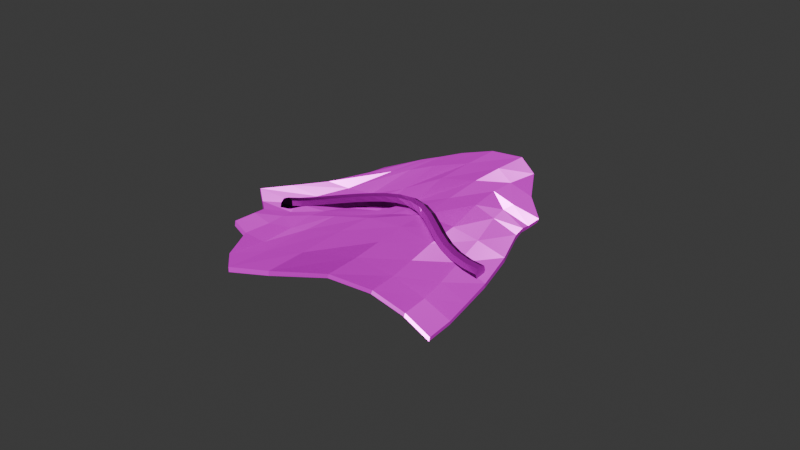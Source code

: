 # Source: prototype_Scrap.blend  (saved by Blender 4.3.32; exported with 4.5.12 LTS)
import bpy
from mathutils import Matrix  # noqa: F401  (used for matrix-valued properties, if any)

bpy.ops.wm.read_factory_settings(use_empty=True)
scene = bpy.context.scene
scene.name = 'Scene'

# ---- collections
col_collection = bpy.data.collections.new('Collection'); scene.collection.children.link(col_collection)

# ---- images (referenced by path relative to the original .blend; pixels are not part of the script)
import os
ASSET_DIR = os.environ.get("B2B_ASSET_DIR", "")  # directory of the original .blend (textures are referenced by path, not embedded)
HERE = os.path.dirname(os.path.abspath(__file__))  # packed textures are extracted next to this script under _unpacked/

def load_image(name, relpath, width, height, colorspace="sRGB"):
    """Load a texture the original file referenced (path relative to the .blend, or extracted next to this script)."""
    p = next((c for c in (os.path.join(HERE, relpath), os.path.join(ASSET_DIR, relpath)) if relpath and os.path.exists(c)), "")
    if p:
        img = bpy.data.images.load(p, check_existing=True)
        img.name = name
    else:  # same state as the original file: an image datablock whose file is absent (Cycles renders it pink)
        img = bpy.data.images.new(name, width, height)
        img.source = "FILE"
        img.filepath = "//" + (relpath or name)
    img.colorspace_settings.name = colorspace
    return img
img_metal_03_height_1k_png_001 = load_image('metal_03_height_1k.png.001', 'metal_03_height_1k.png', 1024, 1024, 'Non-Color')
img_metal_03_color_1k_png_001 = load_image('metal_03_color_1k.png.001', 'metal_03_color_1k.png', 1024, 1024, 'sRGB')
img_metal_03_metallic_1k_png_001 = load_image('metal_03_metallic_1k.png.001', 'metal_03_metallic_1k.png', 1024, 1024, 'Non-Color')
img_metal_03_roughness_1k_png_001 = load_image('metal_03_roughness_1k.png.001', 'metal_03_roughness_1k.png', 1024, 1024, 'Non-Color')
img_metal_03_normal_gl_1k_png_001 = load_image('metal_03_normal_gl_1k.png.001', 'metal_03_normal_gl_1k.png', 1024, 1024, 'Non-Color')
img_metal_03_ambient_occlusion_1k_png_001 = load_image('metal_03_ambient_occlusion_1k.png.001', 'metal_03_ambient_occlusion_1k.png', 1024, 1024, 'Non-Color')
img_metal_03_height_1k_png = load_image('metal_03_height_1k.png', 'metal_03_height_1k.png', 1024, 1024, 'Non-Color')
img_metal_03_color_1k_png = load_image('metal_03_color_1k.png', 'metal_03_color_1k.png', 1024, 1024, 'sRGB')
img_metal_03_metallic_1k_png = load_image('metal_03_metallic_1k.png', 'metal_03_metallic_1k.png', 1024, 1024, 'Non-Color')
img_metal_03_roughness_1k_png = load_image('metal_03_roughness_1k.png', 'metal_03_roughness_1k.png', 1024, 1024, 'Non-Color')
img_metal_03_normal_gl_1k_png = load_image('metal_03_normal_gl_1k.png', 'metal_03_normal_gl_1k.png', 1024, 1024, 'Non-Color')
img_metal_03_ambient_occlusion_1k_png = load_image('metal_03_ambient_occlusion_1k.png', 'metal_03_ambient_occlusion_1k.png', 1024, 1024, 'Non-Color')

# ---- materials (node trees are filled in below, after node groups)
mat_corrodedmetal = bpy.data.materials.new('CorrodedMetal')
mat_corroded_pipe = bpy.data.materials.new('Corroded Pipe')

# ---- material node trees
mat_corrodedmetal.use_nodes = True; mat_corrodedmetal.node_tree.nodes.clear()
_N = mat_corrodedmetal.node_tree.nodes; _L = mat_corrodedmetal.node_tree.links
n0 = _N.new('ShaderNodeBsdfPrincipled'); n0.name = 'Principled BSDF'; n0.location = (10, 300)
n1 = _N.new('ShaderNodeOutputMaterial'); n1.name = 'Material Output'; n1.location = (300, 300)
n2 = _N.new('ShaderNodeTexImage'); n2.name = 'Image Texture'; n2.location = (88, -1160)
n2.label = 'Displacement'
n2.image = img_metal_03_height_1k_png_001
n3 = _N.new('ShaderNodeDisplacement'); n3.name = 'Displacement'; n3.location = (110, -400)
n3.inputs[2].default_value = 1.0
n4 = _N.new('ShaderNodeTexImage'); n4.name = 'Image Texture.001'; n4.location = (88, -320)
n4.label = 'Base Color'
n4.image = img_metal_03_color_1k_png_001
n5 = _N.new('ShaderNodeTexImage'); n5.name = 'Image Texture.002'; n5.location = (88, -600)
n5.label = 'Metallic'
n5.image = img_metal_03_metallic_1k_png_001
n6 = _N.new('ShaderNodeTexImage'); n6.name = 'Image Texture.003'; n6.location = (88, -880)
n6.label = 'Roughness'
n6.image = img_metal_03_roughness_1k_png_001
n7 = _N.new('ShaderNodeTexImage'); n7.name = 'Image Texture.004'; n7.location = (88, -1440)
n7.label = 'Normal'
n7.image = img_metal_03_normal_gl_1k_png_001
n8 = _N.new('ShaderNodeNormalMap'); n8.name = 'Normal Map'; n8.location = (-240, -900)
n9 = _N.new('ShaderNodeTexImage'); n9.name = 'Image Texture.005'; n9.location = (88, -40)
n9.label = 'Ambient Occlusion'
n9.image = img_metal_03_ambient_occlusion_1k_png_001
n10 = _N.new('ShaderNodeMapping'); n10.name = 'Mapping'; n10.location = (230, -40)
n11 = _N.new('NodeReroute'); n11.name = 'Reroute'; n11.location = (38, -831)
n11.width = 16
n11.socket_idname = 'NodeSocketVector'
n12 = _N.new('ShaderNodeTexCoord'); n12.name = 'Texture Coordinate'; n12.location = (30, -40)
n13 = _N.new('NodeFrame'); n13.name = 'Frame'; n13.location = (-1270, 340)
n13.label = 'Mapping'
n13.width = 400
n14 = _N.new('NodeFrame'); n14.name = 'Frame.001'; n14.location = (-628, 540)
n14.label = 'Textures'
n14.width = 358
n2.parent = n14
n4.parent = n14
n5.parent = n14
n6.parent = n14
n7.parent = n14
n9.parent = n14
n10.parent = n13
n11.parent = n14
n12.parent = n13
_L.new(n0.outputs[0], n1.inputs[0])
_L.new(n2.outputs[0], n3.inputs[0])
_L.new(n3.outputs[0], n1.inputs[2])
_L.new(n4.outputs[0], n0.inputs[0])
_L.new(n5.outputs[0], n0.inputs[1])
_L.new(n6.outputs[0], n0.inputs[2])
_L.new(n7.outputs[0], n8.inputs[1])
_L.new(n8.outputs[0], n0.inputs[5])
_L.new(n11.outputs[0], n9.inputs[0])
_L.new(n11.outputs[0], n4.inputs[0])
_L.new(n11.outputs[0], n5.inputs[0])
_L.new(n11.outputs[0], n6.inputs[0])
_L.new(n11.outputs[0], n2.inputs[0])
_L.new(n11.outputs[0], n7.inputs[0])
_L.new(n10.outputs[0], n11.inputs[0])
_L.new(n12.outputs[2], n10.inputs[0])
n1.is_active_output = True
mat_corroded_pipe.use_nodes = True; mat_corroded_pipe.node_tree.nodes.clear()
_N = mat_corroded_pipe.node_tree.nodes; _L = mat_corroded_pipe.node_tree.links
n0 = _N.new('ShaderNodeBsdfPrincipled'); n0.name = 'Principled BSDF'; n0.location = (10, 300)
n1 = _N.new('ShaderNodeOutputMaterial'); n1.name = 'Material Output'; n1.location = (300, 300)
n2 = _N.new('ShaderNodeTexImage'); n2.name = 'Image Texture'; n2.location = (88, -1160)
n2.label = 'Displacement'
n2.image = img_metal_03_height_1k_png
n3 = _N.new('ShaderNodeDisplacement'); n3.name = 'Displacement'; n3.location = (110, -400)
n3.inputs[2].default_value = 1.0
n4 = _N.new('ShaderNodeTexImage'); n4.name = 'Image Texture.001'; n4.location = (88, -320)
n4.label = 'Base Color'
n4.image = img_metal_03_color_1k_png
n5 = _N.new('ShaderNodeTexImage'); n5.name = 'Image Texture.002'; n5.location = (88, -600)
n5.label = 'Metallic'
n5.image = img_metal_03_metallic_1k_png
n6 = _N.new('ShaderNodeTexImage'); n6.name = 'Image Texture.003'; n6.location = (88, -880)
n6.label = 'Roughness'
n6.image = img_metal_03_roughness_1k_png
n7 = _N.new('ShaderNodeTexImage'); n7.name = 'Image Texture.004'; n7.location = (88, -1440)
n7.label = 'Normal'
n7.image = img_metal_03_normal_gl_1k_png
n8 = _N.new('ShaderNodeNormalMap'); n8.name = 'Normal Map'; n8.location = (-240, -900)
n8.inputs[0].default_value = 10.0
n9 = _N.new('ShaderNodeTexImage'); n9.name = 'Image Texture.005'; n9.location = (88, -40)
n9.label = 'Ambient Occlusion'
n9.image = img_metal_03_ambient_occlusion_1k_png
n10 = _N.new('ShaderNodeMapping'); n10.name = 'Mapping'; n10.location = (230, -40)
n11 = _N.new('NodeReroute'); n11.name = 'Reroute'; n11.location = (38, -831)
n11.width = 16
n11.socket_idname = 'NodeSocketVector'
n12 = _N.new('ShaderNodeTexCoord'); n12.name = 'Texture Coordinate'; n12.location = (30, -40)
n13 = _N.new('NodeFrame'); n13.name = 'Frame'; n13.location = (-1270, 340)
n13.label = 'Mapping'
n13.width = 400
n14 = _N.new('NodeFrame'); n14.name = 'Frame.001'; n14.location = (-628, 540)
n14.label = 'Textures'
n14.width = 358
n15 = _N.new('ShaderNodeMix'); n15.name = 'Mix'; n15.location = (-212, 408)
n15.data_type = 'RGBA'
n15.inputs[7].default_value = (0.0, 0.0, 0.0, 1.0)
n2.parent = n14
n4.parent = n14
n5.parent = n14
n6.parent = n14
n7.parent = n14
n9.parent = n14
n10.parent = n13
n11.parent = n14
n12.parent = n13
_L.new(n0.outputs[0], n1.inputs[0])
_L.new(n2.outputs[0], n3.inputs[0])
_L.new(n3.outputs[0], n1.inputs[2])
_L.new(n15.outputs[2], n0.inputs[0])
_L.new(n5.outputs[0], n0.inputs[1])
_L.new(n6.outputs[0], n0.inputs[2])
_L.new(n7.outputs[0], n8.inputs[1])
_L.new(n8.outputs[0], n0.inputs[5])
_L.new(n11.outputs[0], n9.inputs[0])
_L.new(n11.outputs[0], n4.inputs[0])
_L.new(n11.outputs[0], n5.inputs[0])
_L.new(n11.outputs[0], n6.inputs[0])
_L.new(n11.outputs[0], n2.inputs[0])
_L.new(n11.outputs[0], n7.inputs[0])
_L.new(n10.outputs[0], n11.inputs[0])
_L.new(n12.outputs[2], n10.inputs[0])
_L.new(n4.outputs[0], n15.inputs[6])
n1.is_active_output = True

# ---- world
world_world = bpy.data.worlds.new('World'); scene.world = world_world
world_world.use_nodes = True; world_world.node_tree.nodes.clear()
_N = world_world.node_tree.nodes; _L = world_world.node_tree.links
n0 = _N.new('ShaderNodeOutputWorld'); n0.name = 'World Output'; n0.location = (300, 300)
n1 = _N.new('ShaderNodeBackground'); n1.name = 'Background'; n1.location = (10, 300)
n1.inputs[0].default_value = (0.05088, 0.05088, 0.05088, 1.0)
_L.new(n1.outputs[0], n0.inputs[0])
n0.is_active_output = True
world_world.color = (0.05088, 0.05088, 0.05088)
world_world.sun_shadow_jitter_overblur = 0.0

# ---- meshes
me_plane = bpy.data.meshes.new('Plane')
me_plane.from_pydata([(-0.6397, -1.0, 0.25), (1.0, -0.7992, -0.1689), (-0.7833, 0.8179, 0.003407), (0.7608, 0.859, -0.002455), (-0.9007, 0.2592, 0.03679), (-1.218, -0.2114, 0.04735), (-0.7997, -0.5686, 0.1311), (-0.3687, -1.309, 0.2051), (0.0, -1.292, 0.192), (0.5, -0.8062, 0.009782), (1.0, -0.3933, -0.09564), (0.9452, 0.1303, 0.02616), (0.8042, 0.5671, 0.0451), (0.4399, 1.256, 0.1479), (0.0, 1.293, 0.2147), (-0.385, 1.091, 0.1234), (-0.3706, -0.7012, 0.1635), (2.98e-08, -0.57, 0.2102), (0.4982, -0.3801, 0.06154), (-0.4974, -0.2184, 0.07391), (-0.00442, -0.0115, 0.1282), (0.4017, 0.2327, 0.05475), (-0.4803, 0.3163, 0.03244), (0.0, 0.6018, 0.2103), (0.4007, 0.7534, 0.1625), (-0.7916, 0.6479, 0.01644), (-1.07, -0.001358, 0.04358), (-1.003, -0.3923, 0.0675), (-0.6929, -0.7656, 0.2065), (-0.4507, -1.076, 0.2462), (-0.234, -1.442, 0.2037), (0.25, -0.9706, 0.1186), (0.75, -0.7557, -0.09833), (1.0, -0.578, -0.1475), (1.0, -0.1776, -0.03164), (0.8419, 0.4258, 0.05782), (0.7812, 0.6777, 0.01417), (0.5684, 1.035, 0.06293), (0.2482, 1.361, 0.2053), (-0.2157, 1.16, 0.1807), (-0.5609, 1.062, 0.05823), (-0.215, -0.7097, 0.2012), (0.25, -0.4489, 0.1537), (-0.4559, -0.4231, 0.1303), (2.98e-08, -0.2766, 0.199), (0.4578, -0.1161, 0.07297), (-0.25, -0.1365, 0.0832), (0.1958, 0.1338, 0.1307), (-0.5, 0.018, 0.01407), (-0.007972, 0.2823, 0.1201), (0.3933, 0.5274, 0.1263), (-0.25, 0.4395, 0.1024), (0.2279, 0.7473, 0.2053), (-0.3236, -1.02, 0.1925), (1.49e-08, -0.9641, 0.1974), (0.5, -0.5859, 0.02414), (0.75, -0.3618, -0.03219), (0.6428, 0.2192, 0.02708), (0.5671, 0.6501, 0.09617), (0.4018, 0.9815, 0.1543), (0.0, 0.9531, 0.218), (-0.4163, 0.7151, 0.1223), (-0.6883, 0.2626, 0.03831), (-0.772, -0.2409, 0.06493), (-0.563, -0.6015, 0.1594), (-0.6539, -0.4273, 0.09652), (-0.7632, -0.02041, 0.04802), (-0.5907, 0.6864, 0.06599), (-0.2331, 0.7979, 0.1836), (0.2313, 1.055, 0.2053), (0.5563, 0.802, 0.07542), (0.5806, 0.5032, 0.08067), (0.7287, -0.1346, 0.02186), (0.75, -0.5442, -0.07964), (0.25, -0.6898, 0.1284), (-0.1982, -1.114, 0.2047), (-0.4709, -0.8272, 0.2175), (0.2085, 0.4363, 0.1615), (-0.25, 0.1264, 0.02436), (0.2331, -0.1815, 0.1656), (-0.2498, -0.3679, 0.1694)], [], [(80, 44, 20, 46), (79, 45, 21, 47), (78, 49, 23, 51), (77, 50, 24, 52), (76, 53, 16, 64), (75, 54, 17, 41), (74, 55, 18, 42), (73, 33, 10, 56), (72, 34, 11, 57), (71, 35, 12, 58), (70, 36, 3, 37), (69, 59, 13, 38), (68, 60, 14, 39), (67, 61, 15, 40), (66, 48, 22, 62), (65, 43, 19, 63), (27, 65, 63, 5), (6, 64, 65, 27), (64, 16, 43, 65), (26, 66, 62, 4), (5, 63, 66, 26), (63, 19, 48, 66), (25, 67, 40, 2), (4, 62, 67, 25), (62, 22, 61, 67), (61, 68, 39, 15), (22, 51, 68, 61), (51, 23, 60, 68), (60, 69, 38, 14), (23, 52, 69, 60), (52, 24, 59, 69), (59, 70, 37, 13), (24, 58, 70, 59), (58, 12, 36, 70), (50, 71, 58, 24), (21, 57, 71, 50), (57, 11, 35, 71), (45, 72, 57, 21), (18, 56, 72, 45), (56, 10, 34, 72), (55, 73, 56, 18), (9, 32, 73, 55), (32, 1, 33, 73), (54, 74, 42, 17), (8, 31, 74, 54), (31, 9, 55, 74), (53, 75, 41, 16), (7, 30, 75, 53), (30, 8, 54, 75), (28, 76, 64, 6), (0, 29, 76, 28), (29, 7, 53, 76), (49, 77, 52, 23), (20, 47, 77, 49), (47, 21, 50, 77), (48, 78, 51, 22), (19, 46, 78, 48), (46, 20, 49, 78), (44, 79, 47, 20), (17, 42, 79, 44), (42, 18, 45, 79), (43, 80, 46, 19), (16, 41, 80, 43), (41, 17, 44, 80)])
_uv = me_plane.uv_layers.new(name='UVMap')
_uv.uv.foreach_set('vector', [0.375, 0.375, 0.5, 0.375, 0.5, 0.5, 0.375, 0.5, 0.625, 0.375, 0.75, 0.375, 0.75, 0.5, 0.625, 0.5, 0.375, 0.625, 0.5, 0.625, 0.5, 0.75, 0.375, 0.75, 0.625, 0.625, 0.75, 0.625, 0.75, 0.75, 0.625, 0.75, 0.125, 0.125, 0.25, 0.125, 0.25, 0.25, 0.125, 0.25, 0.375, 0.125, 0.5, 0.125, 0.5, 0.25, 0.375, 0.25, 0.625, 0.125, 0.75, 0.125, 0.75, 0.25, 0.625, 0.25, 0.875, 0.125, 1.0, 0.125, 1.0, 0.25, 0.875, 0.25, 0.875, 0.375, 1.0, 0.375, 1.0, 0.5, 0.875, 0.5, 0.875, 0.625, 1.0, 0.625, 1.0, 0.75, 0.875, 0.75, 0.875, 0.875, 1.0, 0.875, 1.0, 1.0, 0.875, 1.0, 0.625, 0.875, 0.75, 0.875, 0.75, 1.0, 0.625, 1.0, 0.375, 0.875, 0.5, 0.875, 0.5, 1.0, 0.375, 1.0, 0.125, 0.875, 0.25, 0.875, 0.25, 1.0, 0.125, 1.0, 0.125, 0.625, 0.25, 0.625, 0.25, 0.75, 0.125, 0.75, 0.125, 0.375, 0.25, 0.375, 0.25, 0.5, 0.125, 0.5, 0.0, 0.375, 0.125, 0.375, 0.125, 0.5, 0.0, 0.5, 0.0, 0.25, 0.125, 0.25, 0.125, 0.375, 0.0, 0.375, 0.125, 0.25, 0.25, 0.25, 0.25, 0.375, 0.125, 0.375, 0.0, 0.625, 0.125, 0.625, 0.125, 0.75, 0.0, 0.75, 0.0, 0.5, 0.125, 0.5, 0.125, 0.625, 0.0, 0.625, 0.125, 0.5, 0.25, 0.5, 0.25, 0.625, 0.125, 0.625, 0.0, 0.875, 0.125, 0.875, 0.125, 1.0, 0.0, 1.0, 0.0, 0.75, 0.125, 0.75, 0.125, 0.875, 0.0, 0.875, 0.125, 0.75, 0.25, 0.75, 0.25, 0.875, 0.125, 0.875, 0.25, 0.875, 0.375, 0.875, 0.375, 1.0, 0.25, 1.0, 0.25, 0.75, 0.375, 0.75, 0.375, 0.875, 0.25, 0.875, 0.375, 0.75, 0.5, 0.75, 0.5, 0.875, 0.375, 0.875, 0.5, 0.875, 0.625, 0.875, 0.625, 1.0, 0.5, 1.0, 0.5, 0.75, 0.625, 0.75, 0.625, 0.875, 0.5, 0.875, 0.625, 0.75, 0.75, 0.75, 0.75, 0.875, 0.625, 0.875, 0.75, 0.875, 0.875, 0.875, 0.875, 1.0, 0.75, 1.0, 0.75, 0.75, 0.875, 0.75, 0.875, 0.875, 0.75, 0.875, 0.875, 0.75, 1.0, 0.75, 1.0, 0.875, 0.875, 0.875, 0.75, 0.625, 0.875, 0.625, 0.875, 0.75, 0.75, 0.75, 0.75, 0.5, 0.875, 0.5, 0.875, 0.625, 0.75, 0.625, 0.875, 0.5, 1.0, 0.5, 1.0, 0.625, 0.875, 0.625, 0.75, 0.375, 0.875, 0.375, 0.875, 0.5, 0.75, 0.5, 0.75, 0.25, 0.875, 0.25, 0.875, 0.375, 0.75, 0.375, 0.875, 0.25, 1.0, 0.25, 1.0, 0.375, 0.875, 0.375, 0.75, 0.125, 0.875, 0.125, 0.875, 0.25, 0.75, 0.25, 0.75, 0.0, 0.875, 0.0, 0.875, 0.125, 0.75, 0.125, 0.875, 0.0, 1.0, 0.0, 1.0, 0.125, 0.875, 0.125, 0.5, 0.125, 0.625, 0.125, 0.625, 0.25, 0.5, 0.25, 0.5, 0.0, 0.625, 0.0, 0.625, 0.125, 0.5, 0.125, 0.625, 0.0, 0.75, 0.0, 0.75, 0.125, 0.625, 0.125, 0.25, 0.125, 0.375, 0.125, 0.375, 0.25, 0.25, 0.25, 0.25, 0.0, 0.375, 0.0, 0.375, 0.125, 0.25, 0.125, 0.375, 0.0, 0.5, 0.0, 0.5, 0.125, 0.375, 0.125, 0.0, 0.125, 0.125, 0.125, 0.125, 0.25, 0.0, 0.25, 0.0, 0.0, 0.125, 0.0, 0.125, 0.125, 0.0, 0.125, 0.125, 0.0, 0.25, 0.0, 0.25, 0.125, 0.125, 0.125, 0.5, 0.625, 0.625, 0.625, 0.625, 0.75, 0.5, 0.75, 0.5, 0.5, 0.625, 0.5, 0.625, 0.625, 0.5, 0.625, 0.625, 0.5, 0.75, 0.5, 0.75, 0.625, 0.625, 0.625, 0.25, 0.625, 0.375, 0.625, 0.375, 0.75, 0.25, 0.75, 0.25, 0.5, 0.375, 0.5, 0.375, 0.625, 0.25, 0.625, 0.375, 0.5, 0.5, 0.5, 0.5, 0.625, 0.375, 0.625, 0.5, 0.375, 0.625, 0.375, 0.625, 0.5, 0.5, 0.5, 0.5, 0.25, 0.625, 0.25, 0.625, 0.375, 0.5, 0.375, 0.625, 0.25, 0.75, 0.25, 0.75, 0.375, 0.625, 0.375, 0.25, 0.375, 0.375, 0.375, 0.375, 0.5, 0.25, 0.5, 0.25, 0.25, 0.375, 0.25, 0.375, 0.375, 0.25, 0.375, 0.375, 0.25, 0.5, 0.25, 0.5, 0.375, 0.375, 0.375])
me_plane.materials.append(mat_corrodedmetal)
me_plane.update()
me_cylinder = bpy.data.meshes.new('Cylinder')
me_cylinder.from_pydata([(0.0, 1.0, -1.077), (0.0, 1.0, 0.005634), (0.7071, 0.7071, -1.07), (0.7071, 0.7071, -0.001577), (1.0, 0.0, -1.07), (1.0, 0.0, -0.001577), (0.7071, -0.7071, -1.07), (0.7071, -0.7071, -0.001577), (0.0, -1.0, -1.07), (0.0, -1.0, -0.001577), (-0.7071, -0.7071, -1.07), (-0.7071, -0.7071, -0.001577), (-1.0, 0.0, -1.07), (-1.0, 0.0, -0.001577), (-0.7071, 0.7071, -1.07), (-0.7071, 0.7071, 0.005634), (0.0, 1.0, -1.013), (0.0, 1.0, -0.9497), (0.0, 1.0, -0.886), (0.0, 1.0, -0.8223), (0.0, 1.0, -0.7586), (0.0, 1.0, -0.695), (0.0, 1.0, -0.6313), (0.0, 1.0, -0.5676), (0.0, 1.0, -0.5039), (0.0, 1.0, -0.4402), (0.0, 1.0, -0.3765), (0.0, 1.0, -0.3128), (0.0, 1.0, -0.2491), (0.0, 1.0, -0.1854), (0.0, 1.0, -0.1217), (0.0, 1.0, -0.05806), (0.7071, 0.7071, -0.06442), (0.7071, 0.7071, -0.1273), (0.7071, 0.7071, -0.1901), (0.7071, 0.7071, -0.2529), (0.7071, 0.7071, -0.3158), (0.7071, 0.7071, -0.3786), (0.7071, 0.7071, -0.4415), (0.7071, 0.7071, -0.5043), (0.7071, 0.7071, -0.5671), (0.7071, 0.7071, -0.63), (0.7071, 0.7071, -0.6928), (0.7071, 0.7071, -0.7556), (0.7071, 0.7071, -0.8185), (0.7071, 0.7071, -0.8813), (0.7071, 0.7071, -0.9442), (0.7071, 0.7071, -1.007), (1.0, 0.0, -0.06442), (1.0, 0.0, -0.1273), (1.0, 0.0, -0.1901), (1.0, 0.0, -0.2529), (1.0, 0.0, -0.3158), (1.0, 0.0, -0.3786), (1.0, 0.0, -0.4415), (1.0, 0.0, -0.5043), (1.0, 0.0, -0.5671), (1.0, 0.0, -0.63), (1.0, 0.0, -0.6928), (1.0, 0.0, -0.7556), (1.0, 0.0, -0.8185), (1.0, 0.0, -0.8813), (1.0, 0.0, -0.9442), (1.0, 0.0, -1.007), (0.7071, -0.7071, -0.06442), (0.7071, -0.7071, -0.1273), (0.7071, -0.7071, -0.1901), (0.7071, -0.7071, -0.2529), (0.7071, -0.7071, -0.3158), (0.7071, -0.7071, -0.3786), (0.7071, -0.7071, -0.4415), (0.7071, -0.7071, -0.5043), (0.7071, -0.7071, -0.5671), (0.7071, -0.7071, -0.63), (0.7071, -0.7071, -0.6928), (0.7071, -0.7071, -0.7556), (0.7071, -0.7071, -0.8185), (0.7071, -0.7071, -0.8813), (0.7071, -0.7071, -0.9442), (0.7071, -0.7071, -1.007), (0.0, -1.0, -0.06442), (0.0, -1.0, -0.1273), (0.0, -1.0, -0.1901), (0.0, -1.0, -0.2529), (0.0, -1.0, -0.3158), (0.0, -1.0, -0.3786), (0.0, -1.0, -0.4415), (0.0, -1.0, -0.5043), (0.0, -1.0, -0.5671), (0.0, -1.0, -0.63), (0.0, -1.0, -0.6928), (0.0, -1.0, -0.7556), (0.0, -1.0, -0.8185), (0.0, -1.0, -0.8813), (0.0, -1.0, -0.9442), (0.0, -1.0, -1.007), (-0.7071, -0.7071, -0.06442), (-0.7071, -0.7071, -0.1273), (-0.7071, -0.7071, -0.1901), (-0.7071, -0.7071, -0.2529), (-0.7071, -0.7071, -0.3158), (-0.7071, -0.7071, -0.3786), (-0.7071, -0.7071, -0.4415), (-0.7071, -0.7071, -0.5043), (-0.7071, -0.7071, -0.5671), (-0.7071, -0.7071, -0.63), (-0.7071, -0.7071, -0.6928), (-0.7071, -0.7071, -0.7556), (-0.7071, -0.7071, -0.8185), (-0.7071, -0.7071, -0.8813), (-0.7071, -0.7071, -0.9442), (-0.7071, -0.7071, -1.007), (-1.0, 0.0, -0.05806), (-1.0, 0.0, -0.1217), (-1.0, 0.0, -0.1901), (-1.0, 0.0, -0.2529), (-1.0, 0.0, -0.3158), (-1.0, 0.0, -0.3786), (-1.0, 0.0, -0.4415), (-1.0, 0.0, -0.5043), (-1.0, 0.0, -0.5676), (-1.0, 0.0, -0.6313), (-1.0, 0.0, -0.695), (-1.0, 0.0, -0.7586), (-1.0, 0.0, -0.8223), (-1.0, 0.0, -0.886), (-1.0, 0.0, -0.9497), (-1.0, 0.0, -1.007), (-0.7071, 0.7071, -0.04365), (-0.7071, 0.7071, -0.1093), (-0.7071, 0.7071, -0.1854), (-0.7071, 0.7071, -0.2491), (-0.7071, 0.7071, -0.3128), (-0.7071, 0.7071, -0.3765), (-0.7071, 0.7071, -0.4402), (-0.7071, 0.7071, -0.5039), (-0.7071, 0.7071, -0.5686), (-0.7071, 0.7071, -0.6342), (-0.7071, 0.7071, -0.6998), (-0.7071, 0.7071, -0.7654), (-0.7071, 0.7071, -0.831), (-0.7071, 0.7071, -0.8966), (-0.7071, 0.7071, -0.9623), (-0.7071, 0.7071, -1.013)], [], [(31, 1, 3, 32), (32, 3, 5, 48), (48, 5, 7, 64), (64, 7, 9, 80), (80, 9, 11, 96), (96, 11, 13, 112), (3, 1, 15, 13, 11, 9, 7, 5), (112, 13, 15, 128), (128, 15, 1, 31), (0, 2, 4, 6, 8, 10, 12, 14), (14, 143, 16, 0), (143, 142, 17, 16), (142, 141, 18, 17), (141, 140, 19, 18), (140, 139, 20, 19), (139, 138, 21, 20), (138, 137, 22, 21), (137, 136, 23, 22), (136, 135, 24, 23), (135, 134, 25, 24), (134, 133, 26, 25), (133, 132, 27, 26), (132, 131, 28, 27), (131, 130, 29, 28), (130, 129, 30, 29), (129, 128, 31, 30), (12, 127, 143, 14), (127, 126, 142, 143), (126, 125, 141, 142), (125, 124, 140, 141), (124, 123, 139, 140), (123, 122, 138, 139), (122, 121, 137, 138), (121, 120, 136, 137), (120, 119, 135, 136), (119, 118, 134, 135), (118, 117, 133, 134), (117, 116, 132, 133), (116, 115, 131, 132), (115, 114, 130, 131), (114, 113, 129, 130), (113, 112, 128, 129), (10, 111, 127, 12), (111, 110, 126, 127), (110, 109, 125, 126), (109, 108, 124, 125), (108, 107, 123, 124), (107, 106, 122, 123), (106, 105, 121, 122), (105, 104, 120, 121), (104, 103, 119, 120), (103, 102, 118, 119), (102, 101, 117, 118), (101, 100, 116, 117), (100, 99, 115, 116), (99, 98, 114, 115), (98, 97, 113, 114), (97, 96, 112, 113), (8, 95, 111, 10), (95, 94, 110, 111), (94, 93, 109, 110), (93, 92, 108, 109), (92, 91, 107, 108), (91, 90, 106, 107), (90, 89, 105, 106), (89, 88, 104, 105), (88, 87, 103, 104), (87, 86, 102, 103), (86, 85, 101, 102), (85, 84, 100, 101), (84, 83, 99, 100), (83, 82, 98, 99), (82, 81, 97, 98), (81, 80, 96, 97), (6, 79, 95, 8), (79, 78, 94, 95), (78, 77, 93, 94), (77, 76, 92, 93), (76, 75, 91, 92), (75, 74, 90, 91), (74, 73, 89, 90), (73, 72, 88, 89), (72, 71, 87, 88), (71, 70, 86, 87), (70, 69, 85, 86), (69, 68, 84, 85), (68, 67, 83, 84), (67, 66, 82, 83), (66, 65, 81, 82), (65, 64, 80, 81), (4, 63, 79, 6), (63, 62, 78, 79), (62, 61, 77, 78), (61, 60, 76, 77), (60, 59, 75, 76), (59, 58, 74, 75), (58, 57, 73, 74), (57, 56, 72, 73), (56, 55, 71, 72), (55, 54, 70, 71), (54, 53, 69, 70), (53, 52, 68, 69), (52, 51, 67, 68), (51, 50, 66, 67), (50, 49, 65, 66), (49, 48, 64, 65), (2, 47, 63, 4), (47, 46, 62, 63), (46, 45, 61, 62), (45, 44, 60, 61), (44, 43, 59, 60), (43, 42, 58, 59), (42, 41, 57, 58), (41, 40, 56, 57), (40, 39, 55, 56), (39, 38, 54, 55), (38, 37, 53, 54), (37, 36, 52, 53), (36, 35, 51, 52), (35, 34, 50, 51), (34, 33, 49, 50), (33, 32, 48, 49), (0, 16, 47, 2), (16, 17, 46, 47), (17, 18, 45, 46), (18, 19, 44, 45), (19, 20, 43, 44), (20, 21, 42, 43), (21, 22, 41, 42), (22, 23, 40, 41), (23, 24, 39, 40), (24, 25, 38, 39), (25, 26, 37, 38), (26, 27, 36, 37), (27, 28, 35, 36), (28, 29, 34, 35), (29, 30, 33, 34), (30, 31, 32, 33)])
_uv = me_cylinder.uv_layers.new(name='UVMap')
_uv.uv.foreach_set('vector', [1.0, 0.9706, 1.0, 1.0, 0.875, 1.0, 0.875, 0.9706, 0.875, 0.9706, 0.875, 1.0, 0.75, 1.0, 0.75, 0.9706, 0.75, 0.9706, 0.75, 1.0, 0.625, 1.0, 0.625, 0.9706, 0.625, 0.9706, 0.625, 1.0, 0.5, 1.0, 0.5, 0.9706, 0.5, 0.9706, 0.5, 1.0, 0.375, 1.0, 0.375, 0.9706, 0.375, 0.9706, 0.375, 1.0, 0.25, 1.0, 0.25, 0.9706, 0.4197, 0.4197, 0.25, 0.49, 0.08029, 0.4197, 0.01, 0.25, 0.08029, 0.08029, 0.25, 0.01, 0.4197, 0.08029, 0.49, 0.25, 0.25, 0.9706, 0.25, 1.0, 0.125, 1.0, 0.125, 0.9706, 0.125, 0.9706, 0.125, 1.0, 0.0, 1.0, 0.0, 0.9706, 0.75, 0.49, 0.9197, 0.4197, 0.99, 0.25, 0.9197, 0.08029, 0.75, 0.01, 0.5803, 0.08029, 0.51, 0.25, 0.5803, 0.4197, 0.125, 0.5, 0.125, 0.5294, 0.0, 0.5294, 0.0, 0.5, 0.125, 0.5294, 0.125, 0.5588, 0.0, 0.5588, 0.0, 0.5294, 0.125, 0.5588, 0.125, 0.5882, 0.0, 0.5882, 0.0, 0.5588, 0.125, 0.5882, 0.125, 0.6176, 0.0, 0.6176, 0.0, 0.5882, 0.125, 0.6176, 0.125, 0.6471, 0.0, 0.6471, 0.0, 0.6176, 0.125, 0.6471, 0.125, 0.6765, 0.0, 0.6765, 0.0, 0.6471, 0.125, 0.6765, 0.125, 0.7059, 0.0, 0.7059, 0.0, 0.6765, 0.125, 0.7059, 0.125, 0.7353, 0.0, 0.7353, 0.0, 0.7059, 0.125, 0.7353, 0.125, 0.7647, 0.0, 0.7647, 0.0, 0.7353, 0.125, 0.7647, 0.125, 0.7941, 0.0, 0.7941, 0.0, 0.7647, 0.125, 0.7941, 0.125, 0.8235, 0.0, 0.8235, 0.0, 0.7941, 0.125, 0.8235, 0.125, 0.8529, 0.0, 0.8529, 0.0, 0.8235, 0.125, 0.8529, 0.125, 0.8824, 0.0, 0.8824, 0.0, 0.8529, 0.125, 0.8824, 0.125, 0.9118, 0.0, 0.9118, 0.0, 0.8824, 0.125, 0.9118, 0.125, 0.9412, 0.0, 0.9412, 0.0, 0.9118, 0.125, 0.9412, 0.125, 0.9706, 0.0, 0.9706, 0.0, 0.9412, 0.25, 0.5, 0.25, 0.5294, 0.125, 0.5294, 0.125, 0.5, 0.25, 0.5294, 0.25, 0.5588, 0.125, 0.5588, 0.125, 0.5294, 0.25, 0.5588, 0.25, 0.5882, 0.125, 0.5882, 0.125, 0.5588, 0.25, 0.5882, 0.25, 0.6176, 0.125, 0.6176, 0.125, 0.5882, 0.25, 0.6176, 0.25, 0.6471, 0.125, 0.6471, 0.125, 0.6176, 0.25, 0.6471, 0.25, 0.6765, 0.125, 0.6765, 0.125, 0.6471, 0.25, 0.6765, 0.25, 0.7059, 0.125, 0.7059, 0.125, 0.6765, 0.25, 0.7059, 0.25, 0.7353, 0.125, 0.7353, 0.125, 0.7059, 0.25, 0.7353, 0.25, 0.7647, 0.125, 0.7647, 0.125, 0.7353, 0.25, 0.7647, 0.25, 0.7941, 0.125, 0.7941, 0.125, 0.7647, 0.25, 0.7941, 0.25, 0.8235, 0.125, 0.8235, 0.125, 0.7941, 0.25, 0.8235, 0.25, 0.8529, 0.125, 0.8529, 0.125, 0.8235, 0.25, 0.8529, 0.25, 0.8824, 0.125, 0.8824, 0.125, 0.8529, 0.25, 0.8824, 0.25, 0.9118, 0.125, 0.9118, 0.125, 0.8824, 0.25, 0.9118, 0.25, 0.9412, 0.125, 0.9412, 0.125, 0.9118, 0.25, 0.9412, 0.25, 0.9706, 0.125, 0.9706, 0.125, 0.9412, 0.375, 0.5, 0.375, 0.5294, 0.25, 0.5294, 0.25, 0.5, 0.375, 0.5294, 0.375, 0.5588, 0.25, 0.5588, 0.25, 0.5294, 0.375, 0.5588, 0.375, 0.5882, 0.25, 0.5882, 0.25, 0.5588, 0.375, 0.5882, 0.375, 0.6176, 0.25, 0.6176, 0.25, 0.5882, 0.375, 0.6176, 0.375, 0.6471, 0.25, 0.6471, 0.25, 0.6176, 0.375, 0.6471, 0.375, 0.6765, 0.25, 0.6765, 0.25, 0.6471, 0.375, 0.6765, 0.375, 0.7059, 0.25, 0.7059, 0.25, 0.6765, 0.375, 0.7059, 0.375, 0.7353, 0.25, 0.7353, 0.25, 0.7059, 0.375, 0.7353, 0.375, 0.7647, 0.25, 0.7647, 0.25, 0.7353, 0.375, 0.7647, 0.375, 0.7941, 0.25, 0.7941, 0.25, 0.7647, 0.375, 0.7941, 0.375, 0.8235, 0.25, 0.8235, 0.25, 0.7941, 0.375, 0.8235, 0.375, 0.8529, 0.25, 0.8529, 0.25, 0.8235, 0.375, 0.8529, 0.375, 0.8824, 0.25, 0.8824, 0.25, 0.8529, 0.375, 0.8824, 0.375, 0.9118, 0.25, 0.9118, 0.25, 0.8824, 0.375, 0.9118, 0.375, 0.9412, 0.25, 0.9412, 0.25, 0.9118, 0.375, 0.9412, 0.375, 0.9706, 0.25, 0.9706, 0.25, 0.9412, 0.5, 0.5, 0.5, 0.5294, 0.375, 0.5294, 0.375, 0.5, 0.5, 0.5294, 0.5, 0.5588, 0.375, 0.5588, 0.375, 0.5294, 0.5, 0.5588, 0.5, 0.5882, 0.375, 0.5882, 0.375, 0.5588, 0.5, 0.5882, 0.5, 0.6176, 0.375, 0.6176, 0.375, 0.5882, 0.5, 0.6176, 0.5, 0.6471, 0.375, 0.6471, 0.375, 0.6176, 0.5, 0.6471, 0.5, 0.6765, 0.375, 0.6765, 0.375, 0.6471, 0.5, 0.6765, 0.5, 0.7059, 0.375, 0.7059, 0.375, 0.6765, 0.5, 0.7059, 0.5, 0.7353, 0.375, 0.7353, 0.375, 0.7059, 0.5, 0.7353, 0.5, 0.7647, 0.375, 0.7647, 0.375, 0.7353, 0.5, 0.7647, 0.5, 0.7941, 0.375, 0.7941, 0.375, 0.7647, 0.5, 0.7941, 0.5, 0.8235, 0.375, 0.8235, 0.375, 0.7941, 0.5, 0.8235, 0.5, 0.8529, 0.375, 0.8529, 0.375, 0.8235, 0.5, 0.8529, 0.5, 0.8824, 0.375, 0.8824, 0.375, 0.8529, 0.5, 0.8824, 0.5, 0.9118, 0.375, 0.9118, 0.375, 0.8824, 0.5, 0.9118, 0.5, 0.9412, 0.375, 0.9412, 0.375, 0.9118, 0.5, 0.9412, 0.5, 0.9706, 0.375, 0.9706, 0.375, 0.9412, 0.625, 0.5, 0.625, 0.5294, 0.5, 0.5294, 0.5, 0.5, 0.625, 0.5294, 0.625, 0.5588, 0.5, 0.5588, 0.5, 0.5294, 0.625, 0.5588, 0.625, 0.5882, 0.5, 0.5882, 0.5, 0.5588, 0.625, 0.5882, 0.625, 0.6176, 0.5, 0.6176, 0.5, 0.5882, 0.625, 0.6176, 0.625, 0.6471, 0.5, 0.6471, 0.5, 0.6176, 0.625, 0.6471, 0.625, 0.6765, 0.5, 0.6765, 0.5, 0.6471, 0.625, 0.6765, 0.625, 0.7059, 0.5, 0.7059, 0.5, 0.6765, 0.625, 0.7059, 0.625, 0.7353, 0.5, 0.7353, 0.5, 0.7059, 0.625, 0.7353, 0.625, 0.7647, 0.5, 0.7647, 0.5, 0.7353, 0.625, 0.7647, 0.625, 0.7941, 0.5, 0.7941, 0.5, 0.7647, 0.625, 0.7941, 0.625, 0.8235, 0.5, 0.8235, 0.5, 0.7941, 0.625, 0.8235, 0.625, 0.8529, 0.5, 0.8529, 0.5, 0.8235, 0.625, 0.8529, 0.625, 0.8824, 0.5, 0.8824, 0.5, 0.8529, 0.625, 0.8824, 0.625, 0.9118, 0.5, 0.9118, 0.5, 0.8824, 0.625, 0.9118, 0.625, 0.9412, 0.5, 0.9412, 0.5, 0.9118, 0.625, 0.9412, 0.625, 0.9706, 0.5, 0.9706, 0.5, 0.9412, 0.75, 0.5, 0.75, 0.5294, 0.625, 0.5294, 0.625, 0.5, 0.75, 0.5294, 0.75, 0.5588, 0.625, 0.5588, 0.625, 0.5294, 0.75, 0.5588, 0.75, 0.5882, 0.625, 0.5882, 0.625, 0.5588, 0.75, 0.5882, 0.75, 0.6176, 0.625, 0.6176, 0.625, 0.5882, 0.75, 0.6176, 0.75, 0.6471, 0.625, 0.6471, 0.625, 0.6176, 0.75, 0.6471, 0.75, 0.6765, 0.625, 0.6765, 0.625, 0.6471, 0.75, 0.6765, 0.75, 0.7059, 0.625, 0.7059, 0.625, 0.6765, 0.75, 0.7059, 0.75, 0.7353, 0.625, 0.7353, 0.625, 0.7059, 0.75, 0.7353, 0.75, 0.7647, 0.625, 0.7647, 0.625, 0.7353, 0.75, 0.7647, 0.75, 0.7941, 0.625, 0.7941, 0.625, 0.7647, 0.75, 0.7941, 0.75, 0.8235, 0.625, 0.8235, 0.625, 0.7941, 0.75, 0.8235, 0.75, 0.8529, 0.625, 0.8529, 0.625, 0.8235, 0.75, 0.8529, 0.75, 0.8824, 0.625, 0.8824, 0.625, 0.8529, 0.75, 0.8824, 0.75, 0.9118, 0.625, 0.9118, 0.625, 0.8824, 0.75, 0.9118, 0.75, 0.9412, 0.625, 0.9412, 0.625, 0.9118, 0.75, 0.9412, 0.75, 0.9706, 0.625, 0.9706, 0.625, 0.9412, 0.875, 0.5, 0.875, 0.5294, 0.75, 0.5294, 0.75, 0.5, 0.875, 0.5294, 0.875, 0.5588, 0.75, 0.5588, 0.75, 0.5294, 0.875, 0.5588, 0.875, 0.5882, 0.75, 0.5882, 0.75, 0.5588, 0.875, 0.5882, 0.875, 0.6176, 0.75, 0.6176, 0.75, 0.5882, 0.875, 0.6176, 0.875, 0.6471, 0.75, 0.6471, 0.75, 0.6176, 0.875, 0.6471, 0.875, 0.6765, 0.75, 0.6765, 0.75, 0.6471, 0.875, 0.6765, 0.875, 0.7059, 0.75, 0.7059, 0.75, 0.6765, 0.875, 0.7059, 0.875, 0.7353, 0.75, 0.7353, 0.75, 0.7059, 0.875, 0.7353, 0.875, 0.7647, 0.75, 0.7647, 0.75, 0.7353, 0.875, 0.7647, 0.875, 0.7941, 0.75, 0.7941, 0.75, 0.7647, 0.875, 0.7941, 0.875, 0.8235, 0.75, 0.8235, 0.75, 0.7941, 0.875, 0.8235, 0.875, 0.8529, 0.75, 0.8529, 0.75, 0.8235, 0.875, 0.8529, 0.875, 0.8824, 0.75, 0.8824, 0.75, 0.8529, 0.875, 0.8824, 0.875, 0.9118, 0.75, 0.9118, 0.75, 0.8824, 0.875, 0.9118, 0.875, 0.9412, 0.75, 0.9412, 0.75, 0.9118, 0.875, 0.9412, 0.875, 0.9706, 0.75, 0.9706, 0.75, 0.9412, 1.0, 0.5, 1.0, 0.5294, 0.875, 0.5294, 0.875, 0.5, 1.0, 0.5294, 1.0, 0.5588, 0.875, 0.5588, 0.875, 0.5294, 1.0, 0.5588, 1.0, 0.5882, 0.875, 0.5882, 0.875, 0.5588, 1.0, 0.5882, 1.0, 0.6176, 0.875, 0.6176, 0.875, 0.5882, 1.0, 0.6176, 1.0, 0.6471, 0.875, 0.6471, 0.875, 0.6176, 1.0, 0.6471, 1.0, 0.6765, 0.875, 0.6765, 0.875, 0.6471, 1.0, 0.6765, 1.0, 0.7059, 0.875, 0.7059, 0.875, 0.6765, 1.0, 0.7059, 1.0, 0.7353, 0.875, 0.7353, 0.875, 0.7059, 1.0, 0.7353, 1.0, 0.7647, 0.875, 0.7647, 0.875, 0.7353, 1.0, 0.7647, 1.0, 0.7941, 0.875, 0.7941, 0.875, 0.7647, 1.0, 0.7941, 1.0, 0.8235, 0.875, 0.8235, 0.875, 0.7941, 1.0, 0.8235, 1.0, 0.8529, 0.875, 0.8529, 0.875, 0.8235, 1.0, 0.8529, 1.0, 0.8824, 0.875, 0.8824, 0.875, 0.8529, 1.0, 0.8824, 1.0, 0.9118, 0.875, 0.9118, 0.875, 0.8824, 1.0, 0.9118, 1.0, 0.9412, 0.875, 0.9412, 0.875, 0.9118, 1.0, 0.9412, 1.0, 0.9706, 0.875, 0.9706, 0.875, 0.9412])
me_cylinder.materials.append(mat_corroded_pipe)
me_cylinder.update()

# ---- curves / text
cu_b_ziercurve_002 = bpy.data.curves.new('BézierCurve.002', 'CURVE')
cu_b_ziercurve_002.dimensions = '3D'
_sp = cu_b_ziercurve_002.splines.new('BEZIER'); _sp.bezier_points.add(2)
_sp.bezier_points.foreach_set('co', [-0.7569, -0.3709, 0.1095, 0.07528, 0.1875, 0.1496, 0.9728, -0.1419, 0.01584])
_sp.bezier_points.foreach_set('handle_left', [-0.6472, -1.069, 0.4655, -0.2372, 0.25, 0.1496, 0.4728, -0.1419, 0.01584])
_sp.bezier_points.foreach_set('handle_right', [-0.8059, -0.05894, -0.04963, 0.3878, 0.125, 0.1496, 1.973, -0.1419, 0.01584])
for _p, _l, _r in zip(_sp.bezier_points, ['ALIGNED', 'ALIGNED', 'ALIGNED'], ['ALIGNED', 'ALIGNED', 'ALIGNED']): _p.handle_left_type = _l; _p.handle_right_type = _r
_sp.order_u = 0
_sp.order_v = 0
cu_b_ziercurve_002.use_path = True
cu_b_ziercurve_002.fill_mode = 'FULL'

# ---- objects
ob_plane = bpy.data.objects.new('Plane', me_plane)
ob_cylinder = bpy.data.objects.new('Cylinder', me_cylinder)
ob_b_ziercurve = bpy.data.objects.new('BézierCurve', cu_b_ziercurve_002)

# ---- transforms, parenting, visibility, modifiers, constraints
ob_plane.location = (0.0, 0.0, 0.0)
_m = ob_plane.modifiers.new('Solidify', 'SOLIDIFY')
_m.thickness = 0.04
ob_cylinder.location = (0.0, 0.0, 0.0)
ob_cylinder.scale = (-0.05439, -0.05439, -1.932)
_m = ob_cylinder.modifiers.new('Curve', 'CURVE')
_m.object = ob_b_ziercurve
_m.deform_axis = 'POS_Z'
ob_b_ziercurve.location = (0.0, 0.0, 0.0)

# ---- collection membership
col_collection.objects.link(ob_plane)
col_collection.objects.link(ob_cylinder)
col_collection.objects.link(ob_b_ziercurve)

# ---- scene / render settings (as saved in the file)
scene.frame_start = 1; scene.frame_end = 250; scene.frame_set(1)
scene.render.engine = 'BLENDER_EEVEE_NEXT'
bpy.context.view_layer.update()

# ---- added for rendering (the .blend has no active camera and no usable light): camera, sun
cam_auto = bpy.data.cameras.new('AutoCamera')
cam_auto.lens = 50.0
cam_auto.sensor_width = 36.0
cam_auto.clip_end = 1000.0
ob_auto_camera = bpy.data.objects.new('AutoCamera', cam_auto)
scene.collection.objects.link(ob_auto_camera)
ob_auto_camera.location = (4.85495, -5.73654, 3.88029)
ob_auto_camera.rotation_euler = (1.09748, -7.21219e-08, 0.694738)
scene.camera = ob_auto_camera
light_auto_sun = bpy.data.lights.new('AutoSun', 'SUN')
light_auto_sun.energy = 3.0
light_auto_sun.angle = 0.0523599
ob_auto_sun = bpy.data.objects.new('AutoSun', light_auto_sun)
scene.collection.objects.link(ob_auto_sun)
ob_auto_sun.rotation_euler = (0.872665, 0.174533, 0.523599)
bpy.context.view_layer.update()
